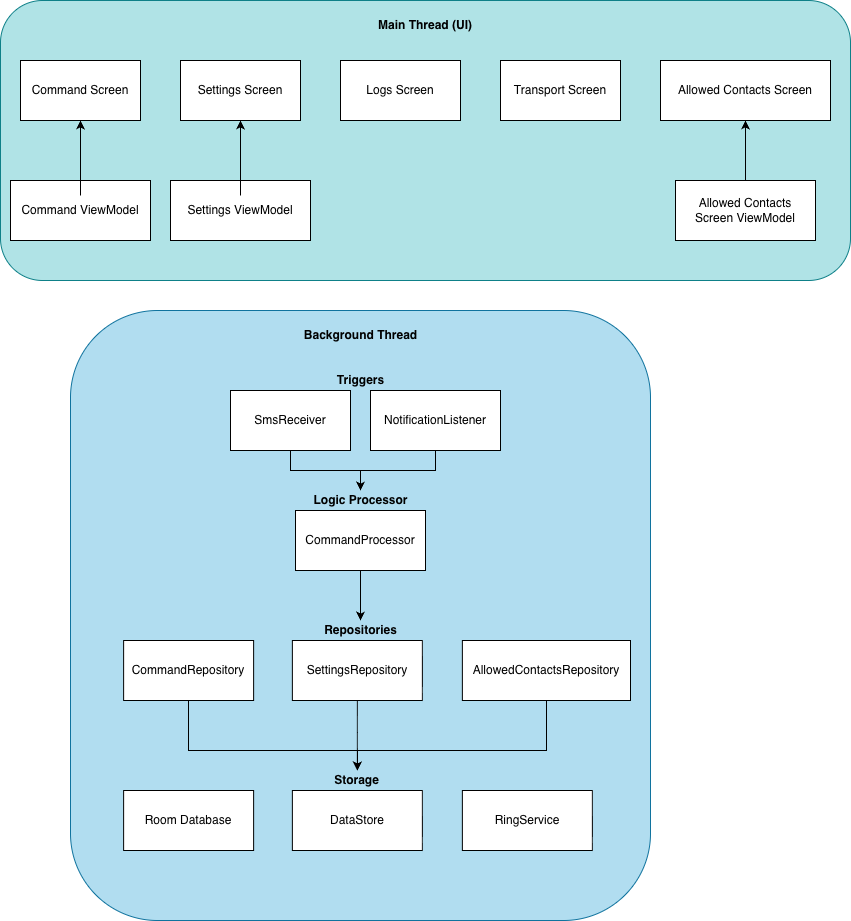

The diagram above was exported from draw.io. Its source (the exported page's mxGraphModel, read from the mxfile embedded in the PNG):
<mxGraphModel dx="1333" dy="800" grid="1" gridSize="10" guides="1" tooltips="1" connect="1" arrows="1" fold="1" page="1" pageScale="1" pageWidth="1100" pageHeight="850" math="0" shadow="0">
  <root>
    <mxCell id="0" />
    <mxCell id="1" parent="0" />
    <mxCell id="7zgu2K6MkYD6r9VXGfv_-10" parent="1" style="rounded=1;whiteSpace=wrap;html=1;fillColor=#b0e3e6;strokeColor=#0e8088;" value="" vertex="1">
      <mxGeometry height="280" width="850" x="20" y="90" as="geometry" />
    </mxCell>
    <mxCell id="7zgu2K6MkYD6r9VXGfv_-1" parent="1" style="text;html=1;whiteSpace=wrap;align=center;verticalAlign=middle;rounded=0;labelBorderColor=none;" value="&lt;font style=&quot;color: light-dark(rgb(0, 0, 0), rgb(0, 0, 0));&quot;&gt;&lt;b&gt;Main Thread (UI)&lt;/b&gt;&lt;/font&gt;" vertex="1">
      <mxGeometry height="30" width="110" x="390" y="100" as="geometry" />
    </mxCell>
    <mxCell id="7zgu2K6MkYD6r9VXGfv_-3" parent="1" style="rounded=0;whiteSpace=wrap;html=1;" value="Command Screen" vertex="1">
      <mxGeometry height="60" width="120" x="40" y="150" as="geometry" />
    </mxCell>
    <mxCell id="7zgu2K6MkYD6r9VXGfv_-4" parent="1" style="rounded=0;whiteSpace=wrap;html=1;" value="Settings Screen" vertex="1">
      <mxGeometry height="60" width="120" x="200" y="150" as="geometry" />
    </mxCell>
    <mxCell id="7zgu2K6MkYD6r9VXGfv_-5" parent="1" style="rounded=0;whiteSpace=wrap;html=1;" value="Logs Screen" vertex="1">
      <mxGeometry height="60" width="120" x="360" y="150" as="geometry" />
    </mxCell>
    <mxCell id="7zgu2K6MkYD6r9VXGfv_-6" parent="1" style="rounded=0;whiteSpace=wrap;html=1;" value="Allowed Contacts Screen" vertex="1">
      <mxGeometry height="60" width="170" x="680" y="150" as="geometry" />
    </mxCell>
    <mxCell id="7zgu2K6MkYD6r9VXGfv_-7" parent="1" style="whiteSpace=wrap;html=1;" value="Command ViewModel" vertex="1">
      <mxGeometry height="60" width="140" x="30" y="270" as="geometry" />
    </mxCell>
    <mxCell id="7zgu2K6MkYD6r9VXGfv_-8" parent="1" style="whiteSpace=wrap;html=1;" value="Settings ViewModel" vertex="1">
      <mxGeometry height="60" width="140" x="190" y="270" as="geometry" />
    </mxCell>
    <mxCell id="7zgu2K6MkYD6r9VXGfv_-11" edge="1" parent="1" style="edgeStyle=orthogonalEdgeStyle;rounded=0;orthogonalLoop=1;jettySize=auto;html=1;" target="7zgu2K6MkYD6r9VXGfv_-3">
      <mxGeometry relative="1" as="geometry">
        <Array as="points">
          <mxPoint x="100" y="265" />
          <mxPoint x="100" y="265" />
        </Array>
        <mxPoint x="100" y="285" as="sourcePoint" />
      </mxGeometry>
    </mxCell>
    <mxCell id="7zgu2K6MkYD6r9VXGfv_-12" edge="1" parent="1" style="edgeStyle=orthogonalEdgeStyle;rounded=0;orthogonalLoop=1;jettySize=auto;html=1;" target="7zgu2K6MkYD6r9VXGfv_-4">
      <mxGeometry relative="1" as="geometry">
        <Array as="points">
          <mxPoint x="260" y="265" />
          <mxPoint x="260" y="265" />
        </Array>
        <mxPoint x="260" y="285" as="sourcePoint" />
      </mxGeometry>
    </mxCell>
    <mxCell id="7zgu2K6MkYD6r9VXGfv_-13" parent="1" style="rounded=1;whiteSpace=wrap;html=1;fillColor=#b1ddf0;strokeColor=#10739e;" value="" vertex="1">
      <mxGeometry height="610" width="580" x="90" y="400" as="geometry" />
    </mxCell>
    <mxCell id="7zgu2K6MkYD6r9VXGfv_-14" parent="1" style="text;html=1;whiteSpace=wrap;align=center;verticalAlign=middle;rounded=0;labelBorderColor=none;" value="&lt;font style=&quot;color: light-dark(rgb(0, 0, 0), rgb(0, 0, 0));&quot;&gt;&lt;b&gt;Background Thread&lt;/b&gt;&lt;/font&gt;" vertex="1">
      <mxGeometry height="30" width="155" x="302.5" y="410" as="geometry" />
    </mxCell>
    <mxCell id="7zgu2K6MkYD6r9VXGfv_-37" edge="1" parent="1" source="7zgu2K6MkYD6r9VXGfv_-15" style="edgeStyle=orthogonalEdgeStyle;rounded=0;orthogonalLoop=1;jettySize=auto;html=1;" target="7zgu2K6MkYD6r9VXGfv_-29">
      <mxGeometry relative="1" as="geometry" />
    </mxCell>
    <mxCell id="7zgu2K6MkYD6r9VXGfv_-15" parent="1" style="rounded=0;whiteSpace=wrap;html=1;" value="SmsReceiver" vertex="1">
      <mxGeometry height="60" width="120" x="250" y="480" as="geometry" />
    </mxCell>
    <mxCell id="7zgu2K6MkYD6r9VXGfv_-38" edge="1" parent="1" source="7zgu2K6MkYD6r9VXGfv_-16" style="edgeStyle=orthogonalEdgeStyle;rounded=0;orthogonalLoop=1;jettySize=auto;html=1;entryX=0.5;entryY=0;entryDx=0;entryDy=0;" target="7zgu2K6MkYD6r9VXGfv_-29">
      <mxGeometry relative="1" as="geometry" />
    </mxCell>
    <mxCell id="7zgu2K6MkYD6r9VXGfv_-16" parent="1" style="rounded=0;whiteSpace=wrap;html=1;" value="NotificationListener" vertex="1">
      <mxGeometry height="60" width="130" x="390" y="480" as="geometry" />
    </mxCell>
    <mxCell id="7zgu2K6MkYD6r9VXGfv_-41" edge="1" parent="1" source="7zgu2K6MkYD6r9VXGfv_-17" style="edgeStyle=orthogonalEdgeStyle;rounded=0;orthogonalLoop=1;jettySize=auto;html=1;" target="7zgu2K6MkYD6r9VXGfv_-30">
      <mxGeometry relative="1" as="geometry" />
    </mxCell>
    <mxCell id="7zgu2K6MkYD6r9VXGfv_-17" parent="1" style="rounded=0;whiteSpace=wrap;html=1;" value="CommandProcessor" vertex="1">
      <mxGeometry height="60" width="130" x="315" y="600" as="geometry" />
    </mxCell>
    <mxCell id="7zgu2K6MkYD6r9VXGfv_-42" edge="1" parent="1" source="7zgu2K6MkYD6r9VXGfv_-18" style="edgeStyle=orthogonalEdgeStyle;rounded=0;orthogonalLoop=1;jettySize=auto;html=1;" target="7zgu2K6MkYD6r9VXGfv_-33">
      <mxGeometry relative="1" as="geometry">
        <Array as="points">
          <mxPoint x="208" y="840" />
          <mxPoint x="377" y="840" />
        </Array>
      </mxGeometry>
    </mxCell>
    <mxCell id="7zgu2K6MkYD6r9VXGfv_-18" parent="1" style="rounded=0;whiteSpace=wrap;html=1;" value="CommandRepository&lt;span style=&quot;color: rgba(0, 0, 0, 0); font-family: monospace; font-size: 0px; text-align: start; text-wrap-mode: nowrap;&quot;&gt;%3CmxGraphModel%3E%3Croot%3E%3CmxCell%20id%3D%220%22%2F%3E%3CmxCell%20id%3D%221%22%20parent%3D%220%22%2F%3E%3CmxCell%20id%3D%222%22%20parent%3D%221%22%20style%3D%22text%3Bhtml%3D1%3BwhiteSpace%3Dwrap%3Balign%3Dcenter%3BverticalAlign%3Dmiddle%3Brounded%3D0%3BlabelBorderColor%3Dnone%3B%22%20value%3D%22%26lt%3Bfont%20style%3D%26quot%3Bcolor%3A%20light-dark(rgb(0%2C%200%2C%200)%2C%20rgb(0%2C%200%2C%200))%3B%26quot%3B%26gt%3B%26lt%3Bb%26gt%3BLogic%20Processor%26lt%3B%2Fb%26gt%3B%26lt%3B%2Ffont%26gt%3B%22%20vertex%3D%221%22%3E%3CmxGeometry%20height%3D%2220%22%20width%3D%22155%22%20x%3D%22263.75%22%20y%3D%22560%22%20as%3D%22geometry%22%2F%3E%3C%2FmxCell%3E%3C%2Froot%3E%3C%2FmxGraphModel%3E&lt;/span&gt;" vertex="1">
      <mxGeometry height="60" width="130" x="143.12" y="730" as="geometry" />
    </mxCell>
    <mxCell id="7zgu2K6MkYD6r9VXGfv_-22" parent="1" style="rounded=0;whiteSpace=wrap;html=1;" value="Transport Screen" vertex="1">
      <mxGeometry height="60" width="120" x="520" y="150" as="geometry" />
    </mxCell>
    <mxCell id="7zgu2K6MkYD6r9VXGfv_-24" edge="1" parent="1" style="edgeStyle=orthogonalEdgeStyle;rounded=0;orthogonalLoop=1;jettySize=auto;html=1;entryX=0.5;entryY=1;entryDx=0;entryDy=0;" target="7zgu2K6MkYD6r9VXGfv_-6">
      <mxGeometry relative="1" as="geometry">
        <mxPoint x="765" y="285" as="sourcePoint" />
      </mxGeometry>
    </mxCell>
    <mxCell id="7zgu2K6MkYD6r9VXGfv_-23" parent="1" style="whiteSpace=wrap;html=1;" value="Allowed Contacts Screen&amp;nbsp;ViewModel" vertex="1">
      <mxGeometry height="60" width="140" x="695" y="270" as="geometry" />
    </mxCell>
    <mxCell id="7zgu2K6MkYD6r9VXGfv_-26" parent="1" style="rounded=0;whiteSpace=wrap;html=1;" value="Room Database" vertex="1">
      <mxGeometry height="60" width="130" x="143.12" y="880" as="geometry" />
    </mxCell>
    <mxCell id="7zgu2K6MkYD6r9VXGfv_-27" parent="1" style="rounded=0;whiteSpace=wrap;html=1;" value="DataStore" vertex="1">
      <mxGeometry height="60" width="130" x="311.87" y="880" as="geometry" />
    </mxCell>
    <mxCell id="7zgu2K6MkYD6r9VXGfv_-28" parent="1" style="rounded=0;whiteSpace=wrap;html=1;" value="RingService" vertex="1">
      <mxGeometry height="60" width="130" x="481.87" y="880" as="geometry" />
    </mxCell>
    <mxCell id="7zgu2K6MkYD6r9VXGfv_-29" parent="1" style="text;html=1;whiteSpace=wrap;align=center;verticalAlign=middle;rounded=0;labelBorderColor=none;" value="&lt;font style=&quot;color: light-dark(rgb(0, 0, 0), rgb(0, 0, 0));&quot;&gt;&lt;b&gt;Logic Processor&lt;/b&gt;&lt;/font&gt;" vertex="1">
      <mxGeometry height="20" width="155" x="302.5" y="580" as="geometry" />
    </mxCell>
    <mxCell id="7zgu2K6MkYD6r9VXGfv_-30" parent="1" style="text;html=1;whiteSpace=wrap;align=center;verticalAlign=middle;rounded=0;labelBorderColor=none;" value="&lt;font style=&quot;color: light-dark(rgb(0, 0, 0), rgb(0, 0, 0));&quot;&gt;&lt;b&gt;Repositories&lt;/b&gt;&lt;/font&gt;" vertex="1">
      <mxGeometry height="20" width="155" x="302.5" y="710" as="geometry" />
    </mxCell>
    <mxCell id="7zgu2K6MkYD6r9VXGfv_-44" edge="1" parent="1" source="7zgu2K6MkYD6r9VXGfv_-31" style="edgeStyle=orthogonalEdgeStyle;rounded=0;orthogonalLoop=1;jettySize=auto;html=1;" target="7zgu2K6MkYD6r9VXGfv_-33">
      <mxGeometry relative="1" as="geometry" />
    </mxCell>
    <mxCell id="7zgu2K6MkYD6r9VXGfv_-31" parent="1" style="rounded=0;whiteSpace=wrap;html=1;" value="SettingsRepository&lt;span style=&quot;color: rgba(0, 0, 0, 0); font-family: monospace; font-size: 0px; text-align: start; text-wrap-mode: nowrap;&quot;&gt;%3CmxGraphModel%3E%3Croot%3E%3CmxCell%20id%3D%220%22%2F%3E%3CmxCell%20id%3D%221%22%20parent%3D%220%22%2F%3E%3CmxCell%20id%3D%222%22%20parent%3D%221%22%20style%3D%22text%3Bhtml%3D1%3BwhiteSpace%3Dwrap%3Balign%3Dcenter%3BverticalAlign%3Dmiddle%3Brounded%3D0%3BlabelBorderColor%3Dnone%3B%22%20value%3D%22%26lt%3Bfont%20style%3D%26quot%3Bcolor%3A%20light-dark(rgb(0%2C%200%2C%200)%2C%20rgb(0%2C%200%2C%200))%3B%26quot%3B%26gt%3B%26lt%3Bb%26gt%3BLogic%20Processor%26lt%3B%2Fb%26gt%3B%26lt%3B%2Ffont%26gt%3B%22%20vertex%3D%221%22%3E%3CmxGeometry%20height%3D%2220%22%20width%3D%22155%22%20x%3D%22263.75%22%20y%3D%22560%22%20as%3D%22geometry%22%2F%3E%3C%2FmxCell%3E%3C%2Froot%3E%3C%2FmxGraphModel%3E&lt;/span&gt;" vertex="1">
      <mxGeometry height="60" width="130" x="311.87" y="730" as="geometry" />
    </mxCell>
    <mxCell id="7zgu2K6MkYD6r9VXGfv_-46" edge="1" parent="1" source="7zgu2K6MkYD6r9VXGfv_-32" style="edgeStyle=orthogonalEdgeStyle;rounded=0;orthogonalLoop=1;jettySize=auto;html=1;" target="7zgu2K6MkYD6r9VXGfv_-33">
      <mxGeometry relative="1" as="geometry">
        <Array as="points">
          <mxPoint x="566" y="840" />
          <mxPoint x="377" y="840" />
        </Array>
      </mxGeometry>
    </mxCell>
    <mxCell id="7zgu2K6MkYD6r9VXGfv_-32" parent="1" style="rounded=0;whiteSpace=wrap;html=1;" value="AllowedContactsRepository" vertex="1">
      <mxGeometry height="60" width="168.13" x="481.87" y="730" as="geometry" />
    </mxCell>
    <mxCell id="7zgu2K6MkYD6r9VXGfv_-33" parent="1" style="text;html=1;whiteSpace=wrap;align=center;verticalAlign=middle;rounded=0;labelBorderColor=none;" value="&lt;font style=&quot;color: light-dark(rgb(0, 0, 0), rgb(0, 0, 0));&quot;&gt;&lt;b&gt;Storage&lt;/b&gt;&lt;/font&gt;" vertex="1">
      <mxGeometry height="20" width="155" x="299.37" y="860" as="geometry" />
    </mxCell>
    <mxCell id="7zgu2K6MkYD6r9VXGfv_-36" parent="1" style="text;html=1;whiteSpace=wrap;align=center;verticalAlign=middle;rounded=0;labelBorderColor=none;" value="&lt;font style=&quot;color: light-dark(rgb(0, 0, 0), rgb(0, 0, 0));&quot;&gt;&lt;b&gt;Triggers&lt;/b&gt;&lt;/font&gt;" vertex="1">
      <mxGeometry height="20" width="155" x="302.5" y="460" as="geometry" />
    </mxCell>
  </root>
</mxGraphModel>